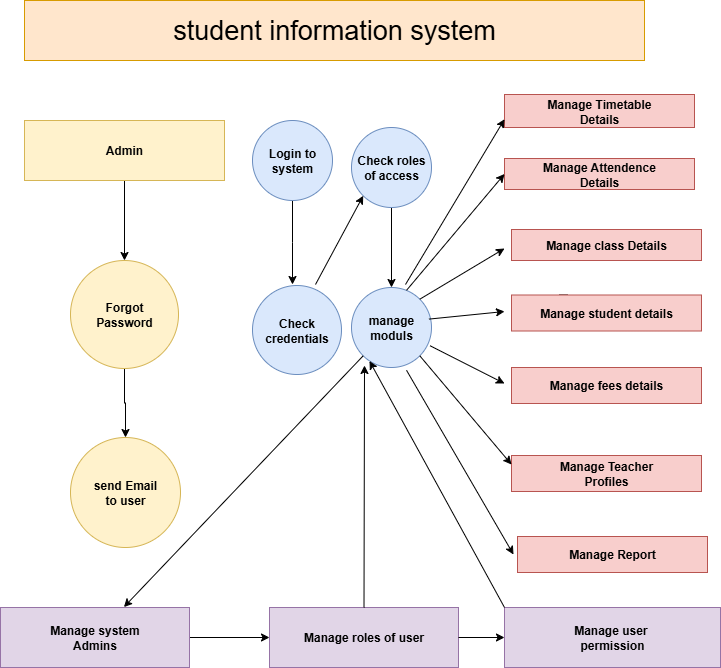

The diagram above was exported from draw.io. Its source (the exported page's mxGraphModel, read from the mxfile embedded in the PNG):
<mxGraphModel dx="1389" dy="749" grid="1" gridSize="9" guides="1" tooltips="1" connect="1" arrows="1" fold="1" page="1" pageScale="1" pageWidth="827" pageHeight="1169" math="0" shadow="0">
  <root>
    <mxCell id="0" />
    <mxCell id="1" parent="0" />
    <mxCell id="nCRGOb8khzZ-3JJf6AeW-1" value="&lt;span style=&quot;font-size: 27px;&quot;&gt;student information system&lt;/span&gt;" style="rounded=0;whiteSpace=wrap;html=1;fillColor=#ffe6cc;strokeColor=#d79b00;" vertex="1" parent="1">
      <mxGeometry x="150" y="130" width="620" height="60" as="geometry" />
    </mxCell>
    <mxCell id="nCRGOb8khzZ-3JJf6AeW-75" value="" style="edgeStyle=orthogonalEdgeStyle;rounded=0;orthogonalLoop=1;jettySize=auto;html=1;" edge="1" parent="1" source="nCRGOb8khzZ-3JJf6AeW-2" target="nCRGOb8khzZ-3JJf6AeW-3">
      <mxGeometry relative="1" as="geometry" />
    </mxCell>
    <mxCell id="nCRGOb8khzZ-3JJf6AeW-2" value="&lt;b&gt;Admin&lt;/b&gt;" style="rounded=0;whiteSpace=wrap;html=1;fillColor=#fff2cc;strokeColor=#d6b656;" vertex="1" parent="1">
      <mxGeometry x="150" y="250" width="200" height="60" as="geometry" />
    </mxCell>
    <mxCell id="nCRGOb8khzZ-3JJf6AeW-45" style="edgeStyle=orthogonalEdgeStyle;rounded=0;orthogonalLoop=1;jettySize=auto;html=1;entryX=0.5;entryY=0;entryDx=0;entryDy=0;" edge="1" parent="1" source="nCRGOb8khzZ-3JJf6AeW-3" target="nCRGOb8khzZ-3JJf6AeW-4">
      <mxGeometry relative="1" as="geometry" />
    </mxCell>
    <mxCell id="nCRGOb8khzZ-3JJf6AeW-3" value="&lt;b&gt;Forgot&lt;/b&gt;&lt;div&gt;&lt;b&gt;Password&lt;/b&gt;&lt;/div&gt;" style="ellipse;whiteSpace=wrap;html=1;aspect=fixed;fillColor=#fff2cc;strokeColor=#d6b656;" vertex="1" parent="1">
      <mxGeometry x="196" y="390" width="108" height="108" as="geometry" />
    </mxCell>
    <mxCell id="nCRGOb8khzZ-3JJf6AeW-4" value="&lt;b&gt;send Email&lt;/b&gt;&lt;div&gt;&lt;b&gt;to user&lt;/b&gt;&lt;/div&gt;" style="ellipse;whiteSpace=wrap;html=1;aspect=fixed;fillColor=#fff2cc;strokeColor=#d6b656;" vertex="1" parent="1">
      <mxGeometry x="196" y="567" width="110" height="110" as="geometry" />
    </mxCell>
    <mxCell id="nCRGOb8khzZ-3JJf6AeW-8" value="&lt;b&gt;Manage Timetable&lt;/b&gt;&lt;div&gt;&lt;b&gt;Details&lt;/b&gt;&lt;/div&gt;" style="rounded=0;whiteSpace=wrap;html=1;fillColor=#f8cecc;strokeColor=#b85450;" vertex="1" parent="1">
      <mxGeometry x="630" y="224" width="190" height="33" as="geometry" />
    </mxCell>
    <mxCell id="nCRGOb8khzZ-3JJf6AeW-9" value="&lt;b&gt;Manage Attendence&lt;/b&gt;&lt;div&gt;&lt;b&gt;Details&lt;/b&gt;&lt;/div&gt;" style="rounded=0;whiteSpace=wrap;html=1;fillColor=#f8cecc;strokeColor=#b85450;" vertex="1" parent="1">
      <mxGeometry x="630" y="288" width="190" height="31" as="geometry" />
    </mxCell>
    <mxCell id="nCRGOb8khzZ-3JJf6AeW-11" style="edgeStyle=orthogonalEdgeStyle;rounded=0;orthogonalLoop=1;jettySize=auto;html=1;exitX=0.5;exitY=1;exitDx=0;exitDy=0;" edge="1" parent="1" source="nCRGOb8khzZ-3JJf6AeW-8" target="nCRGOb8khzZ-3JJf6AeW-8">
      <mxGeometry relative="1" as="geometry" />
    </mxCell>
    <mxCell id="nCRGOb8khzZ-3JJf6AeW-12" value="&lt;b&gt;Manage class Details&lt;/b&gt;" style="rounded=0;whiteSpace=wrap;html=1;fillColor=#f8cecc;strokeColor=#b85450;" vertex="1" parent="1">
      <mxGeometry x="637" y="359" width="190" height="31" as="geometry" />
    </mxCell>
    <mxCell id="nCRGOb8khzZ-3JJf6AeW-53" style="edgeStyle=orthogonalEdgeStyle;rounded=0;orthogonalLoop=1;jettySize=auto;html=1;exitX=0.25;exitY=0;exitDx=0;exitDy=0;" edge="1" parent="1" source="nCRGOb8khzZ-3JJf6AeW-15">
      <mxGeometry relative="1" as="geometry">
        <mxPoint x="693" y="450" as="targetPoint" />
      </mxGeometry>
    </mxCell>
    <mxCell id="nCRGOb8khzZ-3JJf6AeW-15" value="&lt;b&gt;Manage student details&lt;/b&gt;" style="rounded=0;whiteSpace=wrap;html=1;fillColor=#f8cecc;strokeColor=#b85450;" vertex="1" parent="1">
      <mxGeometry x="637" y="424.5" width="190" height="36" as="geometry" />
    </mxCell>
    <mxCell id="nCRGOb8khzZ-3JJf6AeW-17" value="&lt;b&gt;Manage fees details&lt;/b&gt;" style="rounded=0;whiteSpace=wrap;html=1;fillColor=#f8cecc;strokeColor=#b85450;" vertex="1" parent="1">
      <mxGeometry x="637" y="497" width="190" height="36" as="geometry" />
    </mxCell>
    <mxCell id="nCRGOb8khzZ-3JJf6AeW-29" value="" style="edgeStyle=orthogonalEdgeStyle;rounded=0;orthogonalLoop=1;jettySize=auto;html=1;" edge="1" parent="1" source="nCRGOb8khzZ-3JJf6AeW-21" target="nCRGOb8khzZ-3JJf6AeW-28">
      <mxGeometry relative="1" as="geometry" />
    </mxCell>
    <mxCell id="nCRGOb8khzZ-3JJf6AeW-21" value="&lt;b&gt;Manage system&lt;/b&gt;&lt;div&gt;&lt;b&gt;Admins&lt;/b&gt;&lt;/div&gt;" style="whiteSpace=wrap;html=1;fillColor=#e1d5e7;strokeColor=#9673a6;" vertex="1" parent="1">
      <mxGeometry x="126" y="737" width="189" height="60" as="geometry" />
    </mxCell>
    <mxCell id="nCRGOb8khzZ-3JJf6AeW-28" value="&lt;b&gt;Manage roles of user&lt;/b&gt;" style="whiteSpace=wrap;html=1;fillColor=#e1d5e7;strokeColor=#9673a6;" vertex="1" parent="1">
      <mxGeometry x="395" y="737" width="189" height="60" as="geometry" />
    </mxCell>
    <mxCell id="nCRGOb8khzZ-3JJf6AeW-33" value="&lt;b&gt;Manage Teacher&lt;/b&gt;&lt;div&gt;&lt;b&gt;Profiles&lt;/b&gt;&lt;/div&gt;" style="rounded=0;whiteSpace=wrap;html=1;fillColor=#f8cecc;strokeColor=#b85450;" vertex="1" parent="1">
      <mxGeometry x="637" y="585" width="190" height="36" as="geometry" />
    </mxCell>
    <mxCell id="nCRGOb8khzZ-3JJf6AeW-34" value="&lt;b&gt;Manage Report&lt;/b&gt;" style="rounded=0;whiteSpace=wrap;html=1;fillColor=#f8cecc;strokeColor=#b85450;" vertex="1" parent="1">
      <mxGeometry x="643" y="666" width="190" height="36" as="geometry" />
    </mxCell>
    <mxCell id="nCRGOb8khzZ-3JJf6AeW-39" style="edgeStyle=orthogonalEdgeStyle;rounded=0;orthogonalLoop=1;jettySize=auto;html=1;" edge="1" parent="1" source="nCRGOb8khzZ-3JJf6AeW-36">
      <mxGeometry relative="1" as="geometry">
        <mxPoint x="418" y="414" as="targetPoint" />
      </mxGeometry>
    </mxCell>
    <mxCell id="nCRGOb8khzZ-3JJf6AeW-36" value="&lt;b&gt;Login to&lt;/b&gt;&lt;div&gt;&lt;b&gt;system&lt;/b&gt;&lt;/div&gt;" style="ellipse;whiteSpace=wrap;html=1;aspect=fixed;fillColor=#dae8fc;strokeColor=#6c8ebf;" vertex="1" parent="1">
      <mxGeometry x="378" y="250" width="80" height="80" as="geometry" />
    </mxCell>
    <mxCell id="nCRGOb8khzZ-3JJf6AeW-40" value="&lt;b&gt;Check&lt;/b&gt;&lt;div&gt;&lt;b&gt;credentials&lt;/b&gt;&lt;/div&gt;" style="ellipse;whiteSpace=wrap;html=1;aspect=fixed;fillColor=#dae8fc;strokeColor=#6c8ebf;" vertex="1" parent="1">
      <mxGeometry x="378" y="415" width="89" height="89" as="geometry" />
    </mxCell>
    <mxCell id="nCRGOb8khzZ-3JJf6AeW-43" value="" style="edgeStyle=orthogonalEdgeStyle;rounded=0;orthogonalLoop=1;jettySize=auto;html=1;" edge="1" parent="1" source="nCRGOb8khzZ-3JJf6AeW-41" target="nCRGOb8khzZ-3JJf6AeW-42">
      <mxGeometry relative="1" as="geometry" />
    </mxCell>
    <mxCell id="nCRGOb8khzZ-3JJf6AeW-41" value="&lt;b&gt;Check roles&lt;/b&gt;&lt;div&gt;&lt;b&gt;of access&lt;/b&gt;&lt;/div&gt;" style="ellipse;whiteSpace=wrap;html=1;aspect=fixed;fillColor=#dae8fc;strokeColor=#6c8ebf;" vertex="1" parent="1">
      <mxGeometry x="477" y="257" width="80" height="80" as="geometry" />
    </mxCell>
    <mxCell id="nCRGOb8khzZ-3JJf6AeW-42" value="&lt;b&gt;manage&lt;/b&gt;&lt;div&gt;&lt;b&gt;moduls&lt;/b&gt;&lt;/div&gt;" style="ellipse;whiteSpace=wrap;html=1;aspect=fixed;fillColor=#dae8fc;strokeColor=#6c8ebf;" vertex="1" parent="1">
      <mxGeometry x="477" y="417" width="80" height="80" as="geometry" />
    </mxCell>
    <mxCell id="nCRGOb8khzZ-3JJf6AeW-46" value="" style="endArrow=classic;html=1;rounded=0;entryX=0.653;entryY=-0.007;entryDx=0;entryDy=0;entryPerimeter=0;exitX=0;exitY=1;exitDx=0;exitDy=0;" edge="1" parent="1" source="nCRGOb8khzZ-3JJf6AeW-42" target="nCRGOb8khzZ-3JJf6AeW-21">
      <mxGeometry width="50" height="50" relative="1" as="geometry">
        <mxPoint x="417" y="563" as="sourcePoint" />
        <mxPoint x="467" y="513" as="targetPoint" />
      </mxGeometry>
    </mxCell>
    <mxCell id="nCRGOb8khzZ-3JJf6AeW-47" value="" style="endArrow=classic;html=1;rounded=0;exitX=0.5;exitY=0;exitDx=0;exitDy=0;" edge="1" parent="1" source="nCRGOb8khzZ-3JJf6AeW-28">
      <mxGeometry width="50" height="50" relative="1" as="geometry">
        <mxPoint x="495" y="558" as="sourcePoint" />
        <mxPoint x="490" y="495" as="targetPoint" />
        <Array as="points" />
      </mxGeometry>
    </mxCell>
    <mxCell id="nCRGOb8khzZ-3JJf6AeW-50" value="&lt;b&gt;Manage user&amp;nbsp;&lt;/b&gt;&lt;div&gt;&lt;b&gt;permission&lt;/b&gt;&lt;/div&gt;" style="rounded=0;whiteSpace=wrap;html=1;fillColor=#e1d5e7;strokeColor=#9673a6;" vertex="1" parent="1">
      <mxGeometry x="630" y="737" width="216" height="60" as="geometry" />
    </mxCell>
    <mxCell id="nCRGOb8khzZ-3JJf6AeW-52" style="edgeStyle=orthogonalEdgeStyle;rounded=0;orthogonalLoop=1;jettySize=auto;html=1;exitX=0.5;exitY=1;exitDx=0;exitDy=0;" edge="1" parent="1" source="nCRGOb8khzZ-3JJf6AeW-12" target="nCRGOb8khzZ-3JJf6AeW-12">
      <mxGeometry relative="1" as="geometry" />
    </mxCell>
    <mxCell id="nCRGOb8khzZ-3JJf6AeW-56" value="" style="endArrow=classic;html=1;rounded=0;exitX=0;exitY=0;exitDx=0;exitDy=0;" edge="1" parent="1" source="nCRGOb8khzZ-3JJf6AeW-50">
      <mxGeometry width="50" height="50" relative="1" as="geometry">
        <mxPoint x="612" y="715.5" as="sourcePoint" />
        <mxPoint x="495" y="490.5" as="targetPoint" />
      </mxGeometry>
    </mxCell>
    <mxCell id="nCRGOb8khzZ-3JJf6AeW-57" value="" style="endArrow=classic;html=1;rounded=0;entryX=0;entryY=0.75;entryDx=0;entryDy=0;" edge="1" parent="1" target="nCRGOb8khzZ-3JJf6AeW-8">
      <mxGeometry width="50" height="50" relative="1" as="geometry">
        <mxPoint x="531" y="414" as="sourcePoint" />
        <mxPoint x="464" y="414" as="targetPoint" />
      </mxGeometry>
    </mxCell>
    <mxCell id="nCRGOb8khzZ-3JJf6AeW-58" value="" style="endArrow=classic;html=1;rounded=0;entryX=0;entryY=0.5;entryDx=0;entryDy=0;exitX=0.688;exitY=0.035;exitDx=0;exitDy=0;exitPerimeter=0;" edge="1" parent="1" source="nCRGOb8khzZ-3JJf6AeW-42" target="nCRGOb8khzZ-3JJf6AeW-9">
      <mxGeometry width="50" height="50" relative="1" as="geometry">
        <mxPoint x="414" y="464" as="sourcePoint" />
        <mxPoint x="639" y="279" as="targetPoint" />
      </mxGeometry>
    </mxCell>
    <mxCell id="nCRGOb8khzZ-3JJf6AeW-59" value="" style="endArrow=classic;html=1;rounded=0;exitX=1;exitY=0;exitDx=0;exitDy=0;" edge="1" parent="1" source="nCRGOb8khzZ-3JJf6AeW-42">
      <mxGeometry width="50" height="50" relative="1" as="geometry">
        <mxPoint x="414" y="464" as="sourcePoint" />
        <mxPoint x="630" y="378" as="targetPoint" />
      </mxGeometry>
    </mxCell>
    <mxCell id="nCRGOb8khzZ-3JJf6AeW-60" value="" style="endArrow=classic;html=1;rounded=0;exitX=0.968;exitY=0.395;exitDx=0;exitDy=0;exitPerimeter=0;" edge="1" parent="1" source="nCRGOb8khzZ-3JJf6AeW-42">
      <mxGeometry width="50" height="50" relative="1" as="geometry">
        <mxPoint x="414" y="464" as="sourcePoint" />
        <mxPoint x="630" y="441" as="targetPoint" />
      </mxGeometry>
    </mxCell>
    <mxCell id="nCRGOb8khzZ-3JJf6AeW-61" value="" style="endArrow=classic;html=1;rounded=0;exitX=0.982;exitY=0.728;exitDx=0;exitDy=0;exitPerimeter=0;" edge="1" parent="1" source="nCRGOb8khzZ-3JJf6AeW-42">
      <mxGeometry width="50" height="50" relative="1" as="geometry">
        <mxPoint x="414" y="464" as="sourcePoint" />
        <mxPoint x="630" y="513" as="targetPoint" />
      </mxGeometry>
    </mxCell>
    <mxCell id="nCRGOb8khzZ-3JJf6AeW-62" value="" style="endArrow=classic;html=1;rounded=0;entryX=0;entryY=0.25;entryDx=0;entryDy=0;exitX=1;exitY=1;exitDx=0;exitDy=0;" edge="1" parent="1" source="nCRGOb8khzZ-3JJf6AeW-42" target="nCRGOb8khzZ-3JJf6AeW-33">
      <mxGeometry width="50" height="50" relative="1" as="geometry">
        <mxPoint x="414" y="464" as="sourcePoint" />
        <mxPoint x="464" y="414" as="targetPoint" />
      </mxGeometry>
    </mxCell>
    <mxCell id="nCRGOb8khzZ-3JJf6AeW-65" value="" style="endArrow=classic;html=1;rounded=0;exitX=0.688;exitY=1.035;exitDx=0;exitDy=0;exitPerimeter=0;" edge="1" parent="1" source="nCRGOb8khzZ-3JJf6AeW-42">
      <mxGeometry width="50" height="50" relative="1" as="geometry">
        <mxPoint x="414" y="464" as="sourcePoint" />
        <mxPoint x="639" y="684" as="targetPoint" />
      </mxGeometry>
    </mxCell>
    <mxCell id="nCRGOb8khzZ-3JJf6AeW-66" value="" style="endArrow=classic;html=1;rounded=0;entryX=0;entryY=1;entryDx=0;entryDy=0;" edge="1" parent="1" target="nCRGOb8khzZ-3JJf6AeW-41">
      <mxGeometry width="50" height="50" relative="1" as="geometry">
        <mxPoint x="441" y="414" as="sourcePoint" />
        <mxPoint x="495" y="342" as="targetPoint" />
      </mxGeometry>
    </mxCell>
    <mxCell id="nCRGOb8khzZ-3JJf6AeW-74" value="" style="endArrow=classic;html=1;rounded=0;entryX=0;entryY=0.5;entryDx=0;entryDy=0;exitX=1;exitY=0.5;exitDx=0;exitDy=0;" edge="1" parent="1" source="nCRGOb8khzZ-3JJf6AeW-28" target="nCRGOb8khzZ-3JJf6AeW-50">
      <mxGeometry width="50" height="50" relative="1" as="geometry">
        <mxPoint x="414" y="464" as="sourcePoint" />
        <mxPoint x="464" y="414" as="targetPoint" />
      </mxGeometry>
    </mxCell>
  </root>
</mxGraphModel>